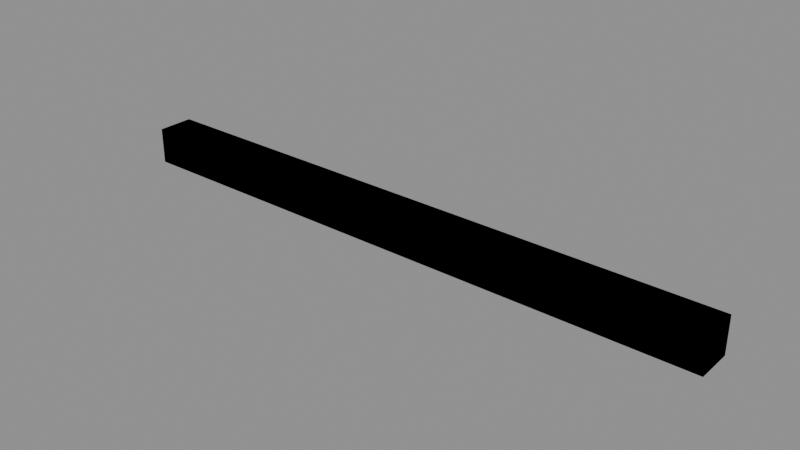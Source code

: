# Source: beam.blend  (saved by Blender 4.2.66; exported with 4.5.12 LTS)
import bpy
from mathutils import Matrix  # noqa: F401  (used for matrix-valued properties, if any)

bpy.ops.wm.read_factory_settings(use_empty=True)
scene = bpy.context.scene
scene.name = 'Scene'

# ---- images (referenced by path relative to the original .blend; pixels are not part of the script)
import os
ASSET_DIR = os.environ.get("B2B_ASSET_DIR", "")  # directory of the original .blend (textures are referenced by path, not embedded)
HERE = os.path.dirname(os.path.abspath(__file__))  # packed textures are extracted next to this script under _unpacked/

def load_image(name, relpath, width, height, colorspace="sRGB"):
    """Load a texture the original file referenced (path relative to the .blend, or extracted next to this script)."""
    p = next((c for c in (os.path.join(HERE, relpath), os.path.join(ASSET_DIR, relpath)) if relpath and os.path.exists(c)), "")
    if p:
        img = bpy.data.images.load(p, check_existing=True)
        img.name = name
    else:  # same state as the original file: an image datablock whose file is absent (Cycles renders it pink)
        img = bpy.data.images.new(name, width, height)
        img.source = "FILE"
        img.filepath = "//" + (relpath or name)
    img.colorspace_settings.name = colorspace
    return img
img_t_wood_dark = load_image('t_wood_dark', '_unpacked/t_wood_dark.c0ac6932.png', 512, 512, 'sRGB')

# ---- materials (node trees are filled in below, after node groups)
mat_m_wooddark = bpy.data.materials.new('M_WoodDark')
mat_m_wooddark.use_backface_culling = True
mat_m_col = bpy.data.materials.new('M_Col')
mat_m_col.use_backface_culling = True
mat_m_col.diffuse_color = (0.0, 0.0, 0.0, 1.0)

# ---- material node trees
mat_m_wooddark.use_nodes = True; mat_m_wooddark.node_tree.nodes.clear()
_N = mat_m_wooddark.node_tree.nodes; _L = mat_m_wooddark.node_tree.links
n0 = _N.new('ShaderNodeBsdfPrincipled'); n0.name = 'Principled BSDF'; n0.location = (10, 300)
n0.inputs[2].default_value = 0.78
n1 = _N.new('ShaderNodeOutputMaterial'); n1.name = 'Material Output'; n1.location = (300, 300)
n2 = _N.new('ShaderNodeTexImage'); n2.name = 'Image Texture'; n2.location = (-440, 210)
n2.label = 'BASE COLOR'
n2.image = img_t_wood_dark
_L.new(n0.outputs[0], n1.inputs[0])
_L.new(n2.outputs[0], n0.inputs[0])
n1.is_active_output = True
mat_m_col.use_nodes = True; mat_m_col.node_tree.nodes.clear()
_N = mat_m_col.node_tree.nodes; _L = mat_m_col.node_tree.links
n0 = _N.new('ShaderNodeBsdfPrincipled'); n0.name = 'Principled BSDF'; n0.location = (10, 300)
n0.inputs[0].default_value = (0.0, 0.0, 0.0, 1.0)
n0.inputs[2].default_value = 1.0
n1 = _N.new('ShaderNodeOutputMaterial'); n1.name = 'Material Output'; n1.location = (300, 300)
_L.new(n0.outputs[0], n1.inputs[0])
n1.is_active_output = True

# ---- meshes
me_beam = bpy.data.meshes.new('Beam')
me_beam.from_pydata([(-2.0, -0.12, -0.12), (2.0, -0.12, -0.12), (2.0, -0.12, 0.12), (-2.0, -0.12, 0.12), (2.0, 0.12, -0.12), (-2.0, 0.12, -0.12), (-2.0, 0.12, 0.12), (2.0, 0.12, 0.12), (2.0, -0.12, -0.12), (2.0, 0.12, -0.12), (2.0, 0.12, 0.12), (2.0, -0.12, 0.12), (-2.0, 0.12, -0.12), (-2.0, -0.12, -0.12), (-2.0, -0.12, 0.12), (-2.0, 0.12, 0.12), (-2.0, -0.12, 0.12), (2.0, -0.12, 0.12), (2.0, 0.12, 0.12), (-2.0, 0.12, 0.12), (-2.0, 0.12, -0.12), (2.0, 0.12, -0.12), (2.0, -0.12, -0.12), (-2.0, -0.12, -0.12)], [], [(0, 1, 2), (0, 2, 3), (4, 5, 6), (4, 6, 7), (8, 9, 10), (8, 10, 11), (12, 13, 14), (12, 14, 15), (16, 17, 18), (16, 18, 19), (20, 21, 22), (20, 22, 23)])
_uv = me_beam.uv_layers.new(name='UVMap')
_uv.uv.foreach_set('vector', [0.0, 1.0, 2.0, 1.0, 2.0, -1.0, 0.0, 1.0, 2.0, -1.0, 0.0, -1.0, 0.0, 1.0, 2.0, 1.0, 2.0, -1.0, 0.0, 1.0, 2.0, -1.0, 0.0, -1.0, 0.0, 1.0, 2.0, 1.0, 2.0, -1.0, 0.0, 1.0, 2.0, -1.0, 0.0, -1.0, 0.0, 1.0, 2.0, 1.0, 2.0, -1.0, 0.0, 1.0, 2.0, -1.0, 0.0, -1.0, 0.0, 1.0, 2.0, 1.0, 2.0, -1.0, 0.0, 1.0, 2.0, -1.0, 0.0, -1.0, 0.0, 1.0, 2.0, 1.0, 2.0, -1.0, 0.0, 1.0, 2.0, -1.0, 0.0, -1.0])
me_beam.materials.append(mat_m_wooddark)
me_beam.update()
me_beam.normals_split_custom_set([tuple(v) for v in zip(*[iter([0.0, -1.0, 0.0, 0.0, -1.0, 0.0, 0.0, -1.0, 0.0, 0.0, -1.0, 0.0, 0.0, -1.0, 0.0, 0.0, -1.0, 0.0, 0.0, 1.0, 0.0, 0.0, 1.0, 0.0, 0.0, 1.0, 0.0, 0.0, 1.0, 0.0, 0.0, 1.0, 0.0, 0.0, 1.0, 0.0, 1.0, 0.0, 0.0, 1.0, 0.0, 0.0, 1.0, 0.0, 0.0, 1.0, 0.0, 0.0, 1.0, 0.0, 0.0, 1.0, 0.0, 0.0, -1.0, 0.0, 0.0, -1.0, 0.0, 0.0, -1.0, 0.0, 0.0, -1.0, 0.0, 0.0, -1.0, 0.0, 0.0, -1.0, 0.0, 0.0, 0.0, 0.0, 1.0, 0.0, 0.0, 1.0, 0.0, 0.0, 1.0, 0.0, 0.0, 1.0, 0.0, 0.0, 1.0, 0.0, 0.0, 1.0, 0.0, 0.0, -1.0, 0.0, 0.0, -1.0, 0.0, 0.0, -1.0, 0.0, 0.0, -1.0, 0.0, 0.0, -1.0, 0.0, 0.0, -1.0])] * 3)])
me_sm_beam_colonly = bpy.data.meshes.new('SM_Beam-colonly')
me_sm_beam_colonly.from_pydata([(-2.0, -0.12, -0.12), (2.0, -0.12, -0.12), (2.0, -0.12, 0.12), (-2.0, -0.12, 0.12), (2.0, 0.12, -0.12), (-2.0, 0.12, -0.12), (-2.0, 0.12, 0.12), (2.0, 0.12, 0.12), (2.0, -0.12, -0.12), (2.0, 0.12, -0.12), (2.0, 0.12, 0.12), (2.0, -0.12, 0.12), (-2.0, 0.12, -0.12), (-2.0, -0.12, -0.12), (-2.0, -0.12, 0.12), (-2.0, 0.12, 0.12), (-2.0, -0.12, 0.12), (2.0, -0.12, 0.12), (2.0, 0.12, 0.12), (-2.0, 0.12, 0.12), (-2.0, 0.12, -0.12), (2.0, 0.12, -0.12), (2.0, -0.12, -0.12), (-2.0, -0.12, -0.12)], [], [(0, 1, 2), (0, 2, 3), (4, 5, 6), (4, 6, 7), (8, 9, 10), (8, 10, 11), (12, 13, 14), (12, 14, 15), (16, 17, 18), (16, 18, 19), (20, 21, 22), (20, 22, 23)])
_uv = me_sm_beam_colonly.uv_layers.new(name='UVMap')
_uv.uv.foreach_set('vector', [0.0, 1.0, 1.0, 1.0, 1.0, 0.0, 0.0, 1.0, 1.0, 0.0, 0.0, 0.0, 0.0, 1.0, 1.0, 1.0, 1.0, 0.0, 0.0, 1.0, 1.0, 0.0, 0.0, 0.0, 0.0, 1.0, 1.0, 1.0, 1.0, 0.0, 0.0, 1.0, 1.0, 0.0, 0.0, 0.0, 0.0, 1.0, 1.0, 1.0, 1.0, 0.0, 0.0, 1.0, 1.0, 0.0, 0.0, 0.0, 0.0, 1.0, 1.0, 1.0, 1.0, 0.0, 0.0, 1.0, 1.0, 0.0, 0.0, 0.0, 0.0, 1.0, 1.0, 1.0, 1.0, 0.0, 0.0, 1.0, 1.0, 0.0, 0.0, 0.0])
me_sm_beam_colonly.materials.append(mat_m_col)
me_sm_beam_colonly.update()
me_sm_beam_colonly.normals_split_custom_set([tuple(v) for v in zip(*[iter([0.0, -1.0, 0.0, 0.0, -1.0, 0.0, 0.0, -1.0, 0.0, 0.0, -1.0, 0.0, 0.0, -1.0, 0.0, 0.0, -1.0, 0.0, 0.0, 1.0, 0.0, 0.0, 1.0, 0.0, 0.0, 1.0, 0.0, 0.0, 1.0, 0.0, 0.0, 1.0, 0.0, 0.0, 1.0, 0.0, 1.0, 0.0, 0.0, 1.0, 0.0, 0.0, 1.0, 0.0, 0.0, 1.0, 0.0, 0.0, 1.0, 0.0, 0.0, 1.0, 0.0, 0.0, -1.0, 0.0, 0.0, -1.0, 0.0, 0.0, -1.0, 0.0, 0.0, -1.0, 0.0, 0.0, -1.0, 0.0, 0.0, -1.0, 0.0, 0.0, 0.0, 0.0, 1.0, 0.0, 0.0, 1.0, 0.0, 0.0, 1.0, 0.0, 0.0, 1.0, 0.0, 0.0, 1.0, 0.0, 0.0, 1.0, 0.0, 0.0, -1.0, 0.0, 0.0, -1.0, 0.0, 0.0, -1.0, 0.0, 0.0, -1.0, 0.0, 0.0, -1.0, 0.0, 0.0, -1.0])] * 3)])

# ---- objects
ob_beam = bpy.data.objects.new('beam', None)
ob_beam_1 = bpy.data.objects.new('Beam', me_beam)
ob_sm_beam_colonly = bpy.data.objects.new('SM_Beam-colonly', me_sm_beam_colonly)

# ---- transforms, parenting, visibility, modifiers, constraints
ob_beam.location = (0.0, 0.0, 0.0)
ob_beam.rotation_mode = 'QUATERNION'
ob_beam.rotation_quaternion = (1.0, 0.0, 0.0, 0.0)
ob_beam.empty_display_size = 0.001
ob_beam_1.parent = ob_beam
ob_beam_1.location = (0.0, 0.0, 0.0)
ob_beam_1.rotation_mode = 'QUATERNION'
ob_beam_1.rotation_quaternion = (1.0, 0.0, 0.0, 0.0)
ob_sm_beam_colonly.parent = ob_beam
ob_sm_beam_colonly.location = (0.0, 0.0, 0.0)
ob_sm_beam_colonly.rotation_mode = 'QUATERNION'
ob_sm_beam_colonly.rotation_quaternion = (1.0, 0.0, 0.0, 0.0)

# ---- collection membership
scene.collection.objects.link(ob_beam)
scene.collection.objects.link(ob_beam_1)
scene.collection.objects.link(ob_sm_beam_colonly)

# ---- scene / render settings (as saved in the file)
scene.frame_start = 1; scene.frame_end = 250; scene.frame_set(1)
scene.render.engine = 'BLENDER_EEVEE_NEXT'
bpy.context.view_layer.update()

# ---- added for rendering (the .blend has no active camera and no usable light): camera, sun + grey world if the file has none
cam_auto = bpy.data.cameras.new('AutoCamera')
cam_auto.lens = 50.0
cam_auto.sensor_width = 36.0
cam_auto.clip_end = 1000.0
ob_auto_camera = bpy.data.objects.new('AutoCamera', cam_auto)
scene.collection.objects.link(ob_auto_camera)
ob_auto_camera.location = (3.7142, -4.45704, 2.97136)
ob_auto_camera.rotation_euler = (1.09748, -7.21219e-08, 0.694738)
scene.camera = ob_auto_camera
light_auto_sun = bpy.data.lights.new('AutoSun', 'SUN')
light_auto_sun.energy = 3.0
light_auto_sun.angle = 0.0523599
ob_auto_sun = bpy.data.objects.new('AutoSun', light_auto_sun)
scene.collection.objects.link(ob_auto_sun)
ob_auto_sun.rotation_euler = (0.872665, 0.174533, 0.523599)
if scene.world is None:
    world_auto = bpy.data.worlds.new('AutoWorld')
    world_auto.color = (0.3, 0.3, 0.3)
    scene.world = world_auto
bpy.context.view_layer.update()
